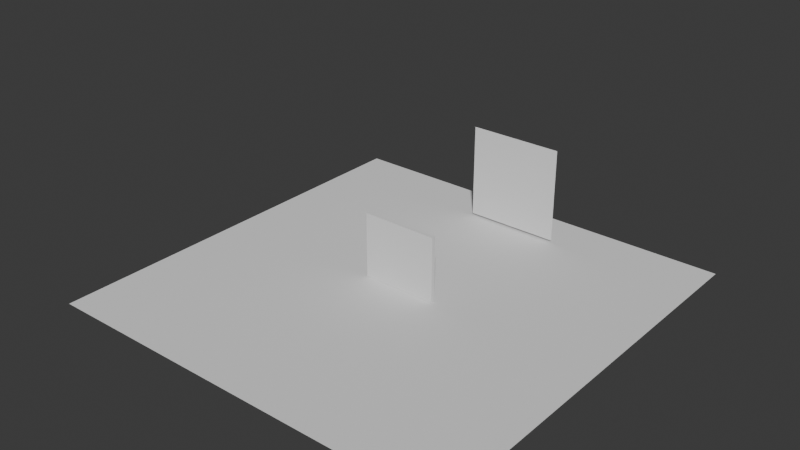 # Source: room.blend  (saved by Blender 4.3.34; exported with 4.5.12 LTS)
import bpy
from mathutils import Matrix  # noqa: F401  (used for matrix-valued properties, if any)

bpy.ops.wm.read_factory_settings(use_empty=True)
scene = bpy.context.scene
scene.name = 'Scene'

# ---- collections
col_collection = bpy.data.collections.new('Collection'); scene.collection.children.link(col_collection)

# ---- world
world_world = bpy.data.worlds.new('World'); scene.world = world_world
world_world.use_nodes = True; world_world.node_tree.nodes.clear()
_N = world_world.node_tree.nodes; _L = world_world.node_tree.links
n0 = _N.new('ShaderNodeOutputWorld'); n0.name = 'World Output'; n0.location = (300, 300)
n1 = _N.new('ShaderNodeBackground'); n1.name = 'Background'; n1.location = (10, 300)
n1.inputs[0].default_value = (0.05088, 0.05088, 0.05088, 1.0)
_L.new(n1.outputs[0], n0.inputs[0])
n0.is_active_output = True
world_world.color = (0.05088, 0.05088, 0.05088)
world_world.sun_shadow_jitter_overblur = 0.0

# ---- meshes
me_plane = bpy.data.meshes.new('Plane')
me_plane.from_pydata([(-1.0, -1.0, 0.0), (1.0, -1.0, 0.0), (-1.0, 1.0, 0.0), (1.0, 1.0, 0.0)], [], [(0, 1, 3, 2)])
_uv = me_plane.uv_layers.new(name='UVMap')
_uv.uv.foreach_set('vector', [0.0, 0.0, 1.0, 0.0, 1.0, 1.0, 0.0, 1.0])
me_plane.update()
me_plane_001 = bpy.data.meshes.new('Plane.001')
me_plane_001.from_pydata([(-1.0, -1.0, 0.0), (1.0, -1.0, 0.0), (-1.0, 1.0, 0.0), (1.0, 1.0, 0.0)], [], [(0, 1, 3, 2)])
_uv = me_plane_001.uv_layers.new(name='UVMap')
_uv.uv.foreach_set('vector', [0.0, 0.0, 1.0, 0.0, 1.0, 1.0, 0.0, 1.0])
me_plane_001.update()
me_cube_001 = bpy.data.meshes.new('Cube.001')
me_cube_001.from_pydata([(-1.0, -1.0, -1.0), (-1.0, -1.0, 1.0), (-1.0, 1.0, -1.0), (-1.0, 1.0, 1.0), (1.0, -1.0, -1.0), (1.0, -1.0, 1.0), (1.0, 1.0, -1.0), (1.0, 1.0, 1.0)], [], [(0, 1, 3, 2), (2, 3, 7, 6), (6, 7, 5, 4), (4, 5, 1, 0), (2, 6, 4, 0), (7, 3, 1, 5)])
_uv = me_cube_001.uv_layers.new(name='UVMap')
_uv.uv.foreach_set('vector', [0.375, 0.0, 0.625, 0.0, 0.625, 0.25, 0.375, 0.25, 0.375, 0.25, 0.625, 0.25, 0.625, 0.5, 0.375, 0.5, 0.375, 0.5, 0.625, 0.5, 0.625, 0.75, 0.375, 0.75, 0.375, 0.75, 0.625, 0.75, 0.625, 1.0, 0.375, 1.0, 0.125, 0.5, 0.375, 0.5, 0.375, 0.75, 0.125, 0.75, 0.625, 0.5, 0.875, 0.5, 0.875, 0.75, 0.625, 0.75])
me_cube_001.update()

# ---- objects
ob_plane = bpy.data.objects.new('Plane', me_plane)
ob_plane_001 = bpy.data.objects.new('Plane.001', me_plane_001)
ob_wind = bpy.data.objects.new('Wind', None)
ob_cube = bpy.data.objects.new('Cube', me_cube_001)

# ---- transforms, parenting, visibility, modifiers, constraints
ob_plane.location = (0.0, 0.0, 0.0)
ob_plane.scale = (4.381, 4.381, 4.381)
ob_plane_001.location = (0.1879, 3.428, 1.041)
ob_plane_001.rotation_euler = (1.571, -0.0, 0.0)
ob_wind.location = (-0.1491, 1.336, 0.817)
ob_wind.rotation_euler = (1.57, -0.0, 0.0)
ob_wind.empty_display_type = 'SINGLE_ARROW'
ob_cube.location = (0.0, 0.0, 0.6886)
ob_cube.scale = (0.7948, -0.04024, 0.6849)

# ---- collection membership
col_collection.objects.link(ob_plane)
col_collection.objects.link(ob_plane_001)
col_collection.objects.link(ob_wind)
col_collection.objects.link(ob_cube)

# ---- scene / render settings (as saved in the file)
scene.frame_start = 1; scene.frame_end = 250; scene.frame_set(100)
scene.render.engine = 'BLENDER_EEVEE_NEXT'
bpy.context.view_layer.update()

# ---- added for rendering (the .blend has no active camera and no usable light): camera, sun
cam_auto = bpy.data.cameras.new('AutoCamera')
cam_auto.lens = 50.0
cam_auto.sensor_width = 36.0
cam_auto.clip_end = 1000.0
ob_auto_camera = bpy.data.objects.new('AutoCamera', cam_auto)
scene.collection.objects.link(ob_auto_camera)
ob_auto_camera.location = (11.7389, -14.0867, 10.7538)
ob_auto_camera.rotation_euler = (1.09748, -7.21219e-08, 0.694738)
scene.camera = ob_auto_camera
light_auto_sun = bpy.data.lights.new('AutoSun', 'SUN')
light_auto_sun.energy = 3.0
light_auto_sun.angle = 0.0523599
ob_auto_sun = bpy.data.objects.new('AutoSun', light_auto_sun)
scene.collection.objects.link(ob_auto_sun)
ob_auto_sun.rotation_euler = (0.872665, 0.174533, 0.523599)
bpy.context.view_layer.update()
